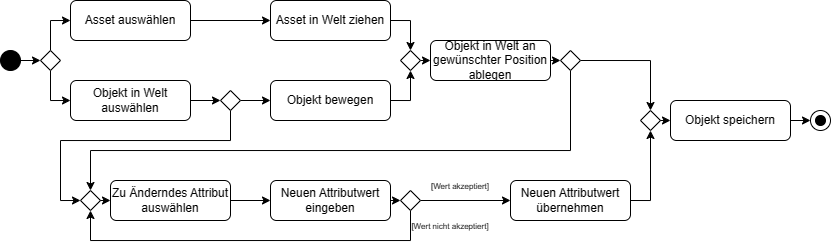

The diagram above was exported from draw.io. Its source (the exported page's mxGraphModel, read from the mxfile embedded in the PNG):
<mxGraphModel dx="792" dy="429" grid="1" gridSize="10" guides="1" tooltips="1" connect="1" arrows="1" fold="1" page="1" pageScale="1" pageWidth="827" pageHeight="1169" background="none" math="0" shadow="0">
  <root>
    <mxCell id="0" />
    <mxCell id="1" parent="0" />
    <mxCell id="8ycK_79fRJv6SBO_BKyE-51" style="edgeStyle=orthogonalEdgeStyle;rounded=0;orthogonalLoop=1;jettySize=auto;html=1;exitX=1;exitY=0.5;exitDx=0;exitDy=0;entryX=0;entryY=0.5;entryDx=0;entryDy=0;" edge="1" parent="1" source="8ycK_79fRJv6SBO_BKyE-1" target="8ycK_79fRJv6SBO_BKyE-47">
      <mxGeometry relative="1" as="geometry" />
    </mxCell>
    <mxCell id="8ycK_79fRJv6SBO_BKyE-1" value="" style="ellipse;whiteSpace=wrap;html=1;aspect=fixed;fillColor=#000000;" vertex="1" parent="1">
      <mxGeometry x="50" y="90" width="20" height="20" as="geometry" />
    </mxCell>
    <mxCell id="8ycK_79fRJv6SBO_BKyE-10" style="edgeStyle=orthogonalEdgeStyle;rounded=0;orthogonalLoop=1;jettySize=auto;html=1;exitX=1;exitY=0.5;exitDx=0;exitDy=0;entryX=0;entryY=0.5;entryDx=0;entryDy=0;" edge="1" parent="1" source="8ycK_79fRJv6SBO_BKyE-3" target="8ycK_79fRJv6SBO_BKyE-5">
      <mxGeometry relative="1" as="geometry" />
    </mxCell>
    <mxCell id="8ycK_79fRJv6SBO_BKyE-3" value="Asset auswählen" style="rounded=1;whiteSpace=wrap;html=1;" vertex="1" parent="1">
      <mxGeometry x="120" y="40" width="120" height="40" as="geometry" />
    </mxCell>
    <mxCell id="8ycK_79fRJv6SBO_BKyE-12" style="edgeStyle=orthogonalEdgeStyle;rounded=0;orthogonalLoop=1;jettySize=auto;html=1;exitX=1;exitY=0.5;exitDx=0;exitDy=0;entryX=0.5;entryY=0;entryDx=0;entryDy=0;" edge="1" parent="1" source="8ycK_79fRJv6SBO_BKyE-5" target="8ycK_79fRJv6SBO_BKyE-11">
      <mxGeometry relative="1" as="geometry" />
    </mxCell>
    <mxCell id="8ycK_79fRJv6SBO_BKyE-5" value="Asset in Welt ziehen" style="rounded=1;whiteSpace=wrap;html=1;" vertex="1" parent="1">
      <mxGeometry x="320" y="40" width="120" height="40" as="geometry" />
    </mxCell>
    <mxCell id="8ycK_79fRJv6SBO_BKyE-31" style="edgeStyle=orthogonalEdgeStyle;rounded=0;orthogonalLoop=1;jettySize=auto;html=1;exitX=1;exitY=0.5;exitDx=0;exitDy=0;entryX=0;entryY=0.5;entryDx=0;entryDy=0;" edge="1" parent="1" source="8ycK_79fRJv6SBO_BKyE-6" target="8ycK_79fRJv6SBO_BKyE-29">
      <mxGeometry relative="1" as="geometry" />
    </mxCell>
    <mxCell id="8ycK_79fRJv6SBO_BKyE-6" value="Objekt in Welt an gewünschter Position ablegen" style="rounded=1;whiteSpace=wrap;html=1;" vertex="1" parent="1">
      <mxGeometry x="480" y="80" width="120" height="40" as="geometry" />
    </mxCell>
    <mxCell id="8ycK_79fRJv6SBO_BKyE-46" style="edgeStyle=orthogonalEdgeStyle;rounded=0;orthogonalLoop=1;jettySize=auto;html=1;exitX=1;exitY=0.5;exitDx=0;exitDy=0;entryX=0;entryY=0.5;entryDx=0;entryDy=0;" edge="1" parent="1" source="8ycK_79fRJv6SBO_BKyE-7" target="8ycK_79fRJv6SBO_BKyE-42">
      <mxGeometry relative="1" as="geometry" />
    </mxCell>
    <mxCell id="8ycK_79fRJv6SBO_BKyE-7" value="Objekt in Welt auswählen" style="rounded=1;whiteSpace=wrap;html=1;" vertex="1" parent="1">
      <mxGeometry x="120" y="120" width="120" height="40" as="geometry" />
    </mxCell>
    <mxCell id="8ycK_79fRJv6SBO_BKyE-13" style="edgeStyle=orthogonalEdgeStyle;rounded=0;orthogonalLoop=1;jettySize=auto;html=1;exitX=1;exitY=0.5;exitDx=0;exitDy=0;entryX=0.5;entryY=1;entryDx=0;entryDy=0;" edge="1" parent="1" source="8ycK_79fRJv6SBO_BKyE-8" target="8ycK_79fRJv6SBO_BKyE-11">
      <mxGeometry relative="1" as="geometry" />
    </mxCell>
    <mxCell id="8ycK_79fRJv6SBO_BKyE-8" value="Objekt bewegen" style="rounded=1;whiteSpace=wrap;html=1;" vertex="1" parent="1">
      <mxGeometry x="320" y="120" width="120" height="40" as="geometry" />
    </mxCell>
    <mxCell id="8ycK_79fRJv6SBO_BKyE-14" style="edgeStyle=orthogonalEdgeStyle;rounded=0;orthogonalLoop=1;jettySize=auto;html=1;exitX=1;exitY=0.5;exitDx=0;exitDy=0;entryX=0;entryY=0.5;entryDx=0;entryDy=0;" edge="1" parent="1" source="8ycK_79fRJv6SBO_BKyE-11" target="8ycK_79fRJv6SBO_BKyE-6">
      <mxGeometry relative="1" as="geometry" />
    </mxCell>
    <mxCell id="8ycK_79fRJv6SBO_BKyE-11" value="" style="rhombus;whiteSpace=wrap;html=1;" vertex="1" parent="1">
      <mxGeometry x="450" y="90" width="20" height="20" as="geometry" />
    </mxCell>
    <mxCell id="8ycK_79fRJv6SBO_BKyE-23" style="edgeStyle=orthogonalEdgeStyle;rounded=0;orthogonalLoop=1;jettySize=auto;html=1;exitX=1;exitY=0.5;exitDx=0;exitDy=0;entryX=0;entryY=0.5;entryDx=0;entryDy=0;" edge="1" parent="1" source="8ycK_79fRJv6SBO_BKyE-15" target="8ycK_79fRJv6SBO_BKyE-20">
      <mxGeometry relative="1" as="geometry" />
    </mxCell>
    <mxCell id="8ycK_79fRJv6SBO_BKyE-27" style="edgeStyle=orthogonalEdgeStyle;rounded=0;orthogonalLoop=1;jettySize=auto;html=1;exitX=0.5;exitY=1;exitDx=0;exitDy=0;entryX=0.5;entryY=1;entryDx=0;entryDy=0;" edge="1" parent="1" source="8ycK_79fRJv6SBO_BKyE-15" target="8ycK_79fRJv6SBO_BKyE-25">
      <mxGeometry relative="1" as="geometry">
        <Array as="points">
          <mxPoint x="460" y="280" />
          <mxPoint x="140" y="280" />
        </Array>
      </mxGeometry>
    </mxCell>
    <mxCell id="8ycK_79fRJv6SBO_BKyE-15" value="" style="rhombus;whiteSpace=wrap;html=1;" vertex="1" parent="1">
      <mxGeometry x="450" y="230" width="20" height="20" as="geometry" />
    </mxCell>
    <mxCell id="8ycK_79fRJv6SBO_BKyE-21" style="edgeStyle=orthogonalEdgeStyle;rounded=0;orthogonalLoop=1;jettySize=auto;html=1;exitX=1;exitY=0.5;exitDx=0;exitDy=0;entryX=0;entryY=0.5;entryDx=0;entryDy=0;" edge="1" parent="1" source="8ycK_79fRJv6SBO_BKyE-16" target="8ycK_79fRJv6SBO_BKyE-19">
      <mxGeometry relative="1" as="geometry" />
    </mxCell>
    <mxCell id="8ycK_79fRJv6SBO_BKyE-16" value="Zu Änderndes Attribut auswählen" style="rounded=1;whiteSpace=wrap;html=1;" vertex="1" parent="1">
      <mxGeometry x="160" y="220" width="120" height="40" as="geometry" />
    </mxCell>
    <mxCell id="8ycK_79fRJv6SBO_BKyE-22" style="edgeStyle=orthogonalEdgeStyle;rounded=0;orthogonalLoop=1;jettySize=auto;html=1;exitX=1;exitY=0.5;exitDx=0;exitDy=0;entryX=0;entryY=0.5;entryDx=0;entryDy=0;" edge="1" parent="1" source="8ycK_79fRJv6SBO_BKyE-19" target="8ycK_79fRJv6SBO_BKyE-15">
      <mxGeometry relative="1" as="geometry" />
    </mxCell>
    <mxCell id="8ycK_79fRJv6SBO_BKyE-19" value="Neuen Attributwert eingeben" style="rounded=1;whiteSpace=wrap;html=1;" vertex="1" parent="1">
      <mxGeometry x="320" y="220" width="120" height="40" as="geometry" />
    </mxCell>
    <mxCell id="8ycK_79fRJv6SBO_BKyE-35" style="edgeStyle=orthogonalEdgeStyle;rounded=0;orthogonalLoop=1;jettySize=auto;html=1;exitX=1;exitY=0.5;exitDx=0;exitDy=0;entryX=0.5;entryY=1;entryDx=0;entryDy=0;" edge="1" parent="1" source="8ycK_79fRJv6SBO_BKyE-20" target="8ycK_79fRJv6SBO_BKyE-34">
      <mxGeometry relative="1" as="geometry" />
    </mxCell>
    <mxCell id="8ycK_79fRJv6SBO_BKyE-20" value="Neuen Attributwert übernehmen" style="rounded=1;whiteSpace=wrap;html=1;" vertex="1" parent="1">
      <mxGeometry x="560" y="220" width="120" height="40" as="geometry" />
    </mxCell>
    <mxCell id="8ycK_79fRJv6SBO_BKyE-24" value="&lt;font style=&quot;font-size: 8px;&quot;&gt;[Wert akzeptiert]&lt;/font&gt;" style="text;html=1;strokeColor=none;fillColor=none;align=center;verticalAlign=middle;whiteSpace=wrap;rounded=0;" vertex="1" parent="1">
      <mxGeometry x="470" y="220" width="80" height="10" as="geometry" />
    </mxCell>
    <mxCell id="8ycK_79fRJv6SBO_BKyE-26" style="edgeStyle=orthogonalEdgeStyle;rounded=0;orthogonalLoop=1;jettySize=auto;html=1;exitX=1;exitY=0.5;exitDx=0;exitDy=0;entryX=0;entryY=0.5;entryDx=0;entryDy=0;" edge="1" parent="1" source="8ycK_79fRJv6SBO_BKyE-25" target="8ycK_79fRJv6SBO_BKyE-16">
      <mxGeometry relative="1" as="geometry" />
    </mxCell>
    <mxCell id="8ycK_79fRJv6SBO_BKyE-25" value="" style="rhombus;whiteSpace=wrap;html=1;" vertex="1" parent="1">
      <mxGeometry x="130" y="230" width="20" height="20" as="geometry" />
    </mxCell>
    <mxCell id="8ycK_79fRJv6SBO_BKyE-28" value="&lt;font style=&quot;font-size: 8px;&quot;&gt;[Wert nicht akzeptiert]&lt;/font&gt;" style="text;html=1;strokeColor=none;fillColor=none;align=center;verticalAlign=middle;whiteSpace=wrap;rounded=0;" vertex="1" parent="1">
      <mxGeometry x="460" y="260" width="80" height="10" as="geometry" />
    </mxCell>
    <mxCell id="8ycK_79fRJv6SBO_BKyE-33" style="edgeStyle=orthogonalEdgeStyle;rounded=0;orthogonalLoop=1;jettySize=auto;html=1;exitX=0.5;exitY=1;exitDx=0;exitDy=0;entryX=0.5;entryY=0;entryDx=0;entryDy=0;" edge="1" parent="1" source="8ycK_79fRJv6SBO_BKyE-29" target="8ycK_79fRJv6SBO_BKyE-25">
      <mxGeometry relative="1" as="geometry">
        <mxPoint x="620" y="120" as="sourcePoint" />
        <mxPoint x="140" y="200" as="targetPoint" />
        <Array as="points">
          <mxPoint x="620" y="190" />
          <mxPoint x="140" y="190" />
        </Array>
      </mxGeometry>
    </mxCell>
    <mxCell id="8ycK_79fRJv6SBO_BKyE-36" style="edgeStyle=orthogonalEdgeStyle;rounded=0;orthogonalLoop=1;jettySize=auto;html=1;exitX=1;exitY=0.5;exitDx=0;exitDy=0;entryX=0.5;entryY=0;entryDx=0;entryDy=0;" edge="1" parent="1" source="8ycK_79fRJv6SBO_BKyE-29" target="8ycK_79fRJv6SBO_BKyE-34">
      <mxGeometry relative="1" as="geometry" />
    </mxCell>
    <mxCell id="8ycK_79fRJv6SBO_BKyE-29" value="" style="rhombus;whiteSpace=wrap;html=1;" vertex="1" parent="1">
      <mxGeometry x="610" y="90" width="20" height="20" as="geometry" />
    </mxCell>
    <mxCell id="8ycK_79fRJv6SBO_BKyE-38" style="edgeStyle=orthogonalEdgeStyle;rounded=0;orthogonalLoop=1;jettySize=auto;html=1;exitX=1;exitY=0.5;exitDx=0;exitDy=0;entryX=0;entryY=0.5;entryDx=0;entryDy=0;" edge="1" parent="1" source="8ycK_79fRJv6SBO_BKyE-34" target="8ycK_79fRJv6SBO_BKyE-37">
      <mxGeometry relative="1" as="geometry" />
    </mxCell>
    <mxCell id="8ycK_79fRJv6SBO_BKyE-34" value="" style="rhombus;whiteSpace=wrap;html=1;" vertex="1" parent="1">
      <mxGeometry x="690" y="150" width="20" height="20" as="geometry" />
    </mxCell>
    <mxCell id="8ycK_79fRJv6SBO_BKyE-41" style="edgeStyle=orthogonalEdgeStyle;rounded=0;orthogonalLoop=1;jettySize=auto;html=1;exitX=1;exitY=0.5;exitDx=0;exitDy=0;entryX=0;entryY=0.5;entryDx=0;entryDy=0;" edge="1" parent="1" source="8ycK_79fRJv6SBO_BKyE-37" target="8ycK_79fRJv6SBO_BKyE-39">
      <mxGeometry relative="1" as="geometry" />
    </mxCell>
    <mxCell id="8ycK_79fRJv6SBO_BKyE-37" value="Objekt speichern" style="rounded=1;whiteSpace=wrap;html=1;" vertex="1" parent="1">
      <mxGeometry x="720" y="140" width="120" height="40" as="geometry" />
    </mxCell>
    <mxCell id="8ycK_79fRJv6SBO_BKyE-39" value="" style="ellipse;whiteSpace=wrap;html=1;aspect=fixed;" vertex="1" parent="1">
      <mxGeometry x="860" y="150" width="20" height="20" as="geometry" />
    </mxCell>
    <mxCell id="8ycK_79fRJv6SBO_BKyE-40" value="" style="ellipse;whiteSpace=wrap;html=1;aspect=fixed;fillColor=#000000;" vertex="1" parent="1">
      <mxGeometry x="865" y="155" width="10" height="10" as="geometry" />
    </mxCell>
    <mxCell id="8ycK_79fRJv6SBO_BKyE-44" style="edgeStyle=orthogonalEdgeStyle;rounded=0;orthogonalLoop=1;jettySize=auto;html=1;exitX=0.5;exitY=1;exitDx=0;exitDy=0;entryX=0;entryY=0.5;entryDx=0;entryDy=0;" edge="1" parent="1" source="8ycK_79fRJv6SBO_BKyE-42" target="8ycK_79fRJv6SBO_BKyE-25">
      <mxGeometry relative="1" as="geometry">
        <Array as="points">
          <mxPoint x="280" y="180" />
          <mxPoint x="110" y="180" />
          <mxPoint x="110" y="240" />
        </Array>
      </mxGeometry>
    </mxCell>
    <mxCell id="8ycK_79fRJv6SBO_BKyE-45" style="edgeStyle=orthogonalEdgeStyle;rounded=0;orthogonalLoop=1;jettySize=auto;html=1;exitX=1;exitY=0.5;exitDx=0;exitDy=0;entryX=0;entryY=0.5;entryDx=0;entryDy=0;" edge="1" parent="1" source="8ycK_79fRJv6SBO_BKyE-42" target="8ycK_79fRJv6SBO_BKyE-8">
      <mxGeometry relative="1" as="geometry" />
    </mxCell>
    <mxCell id="8ycK_79fRJv6SBO_BKyE-42" value="" style="rhombus;whiteSpace=wrap;html=1;" vertex="1" parent="1">
      <mxGeometry x="270" y="130" width="20" height="20" as="geometry" />
    </mxCell>
    <mxCell id="8ycK_79fRJv6SBO_BKyE-49" style="edgeStyle=orthogonalEdgeStyle;rounded=0;orthogonalLoop=1;jettySize=auto;html=1;exitX=0.5;exitY=0;exitDx=0;exitDy=0;entryX=0;entryY=0.5;entryDx=0;entryDy=0;" edge="1" parent="1" source="8ycK_79fRJv6SBO_BKyE-47" target="8ycK_79fRJv6SBO_BKyE-3">
      <mxGeometry relative="1" as="geometry">
        <Array as="points">
          <mxPoint x="100" y="60" />
        </Array>
      </mxGeometry>
    </mxCell>
    <mxCell id="8ycK_79fRJv6SBO_BKyE-50" style="edgeStyle=orthogonalEdgeStyle;rounded=0;orthogonalLoop=1;jettySize=auto;html=1;exitX=0.5;exitY=1;exitDx=0;exitDy=0;entryX=0;entryY=0.5;entryDx=0;entryDy=0;" edge="1" parent="1" source="8ycK_79fRJv6SBO_BKyE-47" target="8ycK_79fRJv6SBO_BKyE-7">
      <mxGeometry relative="1" as="geometry">
        <Array as="points">
          <mxPoint x="100" y="140" />
        </Array>
      </mxGeometry>
    </mxCell>
    <mxCell id="8ycK_79fRJv6SBO_BKyE-47" value="" style="rhombus;whiteSpace=wrap;html=1;" vertex="1" parent="1">
      <mxGeometry x="90" y="90" width="20" height="20" as="geometry" />
    </mxCell>
  </root>
</mxGraphModel>